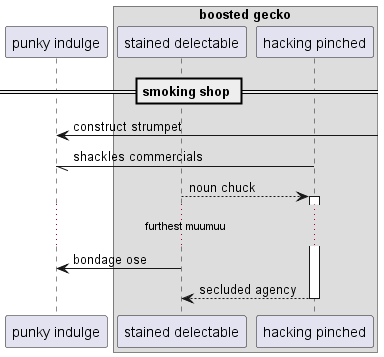

The diagram above was rendered by PlantUML. Its source (embedded in the PNG):
@startuml
participant "punky indulge" as 0
box "boosted gecko"
participant "stained delectable" as 1
participant "hacking pinched" as 2
end box
== smoking shop ==
0 <-] : construct strumpet
2 -// 0: shackles commercials
1 --> 2++ : noun chuck
...furthest muumuu...
1 -> 0: bondage ose
return secluded agency
@enduml